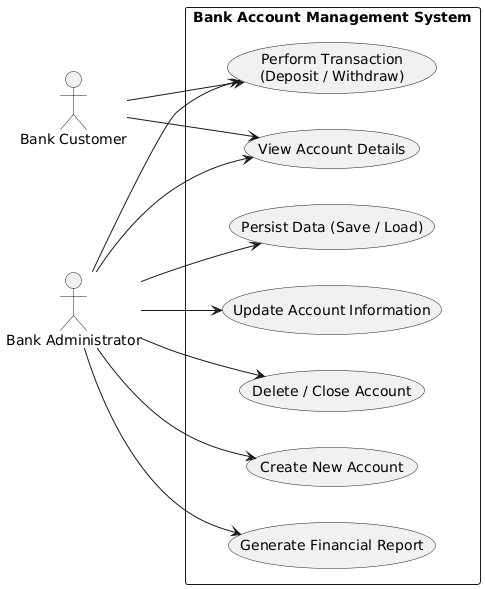

The diagram above was rendered by PlantUML. Its source (embedded in the PNG):
@startuml
left to right direction
skinparam packageStyle rectangle

actor "Bank Customer" as Customer
actor "Bank Administrator" as Admin

rectangle "Bank Account Management System" {
    usecase "Create New Account" as UC1
    usecase "View Account Details" as UC2
    usecase "Perform Transaction\n(Deposit / Withdraw)" as UC3
    usecase "Update Account Information" as UC4
    usecase "Delete / Close Account" as UC5
    usecase "Generate Financial Report" as UC6
    usecase "Persist Data (Save / Load)" as UC7
}

Customer --> UC2
Customer --> UC3

Admin --> UC1
Admin --> UC2
Admin --> UC3
Admin --> UC4
Admin --> UC5
Admin --> UC6
Admin --> UC7
@enduml